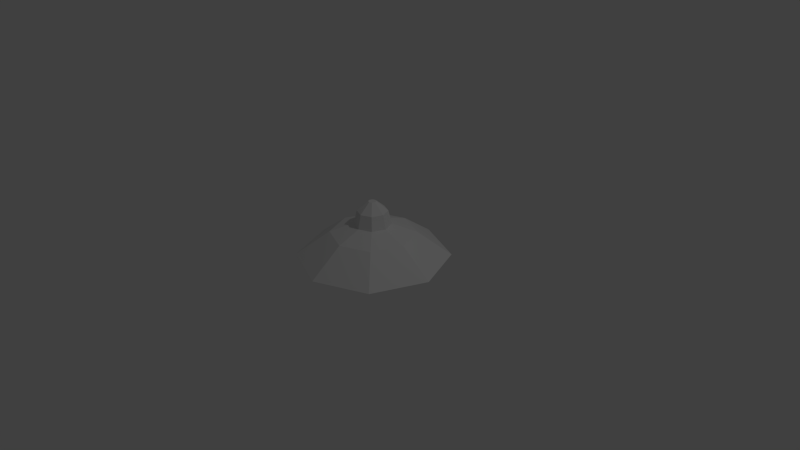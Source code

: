 # Source: UFO.blend  (saved by Blender 2.71.0; exported with 4.5.12 LTS)
import bpy
from mathutils import Matrix  # noqa: F401  (used for matrix-valued properties, if any)

bpy.ops.wm.read_factory_settings(use_empty=True)
scene = bpy.context.scene
scene.name = 'Scene'

# ---- collections
col_collection_1 = bpy.data.collections.new('Collection 1'); scene.collection.children.link(col_collection_1)

# ---- world
world_world = bpy.data.worlds.new('World'); scene.world = world_world
world_world.color = (0.05088, 0.05088, 0.05088)
world_world.use_sun_shadow = False
world_world.sun_shadow_jitter_overblur = 0.0
world_world.cycles.sampling_method = 'MANUAL'
world_world.cycles.sample_map_resolution = 256

# ---- cameras
cam_camera = bpy.data.cameras.new('Camera')
cam_camera.clip_end = 100.0
cam_camera.lens = 35.0
cam_camera.sensor_width = 32.0
cam_camera.sensor_height = 18.0
cam_camera.ortho_scale = 7.314
cam_camera.dof.focus_distance = 0.0
cam_camera.dof.aperture_fstop = 128.0

# ---- lights
light_lamp = bpy.data.lights.new('Lamp', 'POINT')
light_lamp.transmission_factor = 0.0
light_lamp.cutoff_distance = 30.0
light_lamp.energy = 100.0
light_lamp.shadow_buffer_clip_start = 1.001
light_lamp.shadow_soft_size = 0.1
light_lamp.shadow_maximum_resolution = 0.006
light_lamp.use_absolute_resolution = True
light_lamp.cycles.use_multiple_importance_sampling = False

# ---- meshes
me_circle = bpy.data.meshes.new('Circle')
me_circle.from_pydata([(0.0, 1.0, 0.0), (-0.7071, 0.7071, 0.0), (-1.0, -4.371e-08, 0.0), (-0.7071, -0.7071, 0.0), (8.742e-08, -1.0, 0.0), (0.7071, -0.7071, 0.0), (1.0, 1.192e-08, 0.0), (0.7071, 0.7071, 0.0), (0.0, 1.0, 0.0), (-0.7071, 0.7071, 0.0), (-1.0, -4.371e-08, 0.0), (-0.7071, -0.7071, 0.0), (8.742e-08, -1.0, 0.0), (0.7071, -0.7071, 0.0), (1.0, 1.192e-08, 0.0), (0.7071, 0.7071, 0.0), (0.0, 1.0, 0.0), (-0.7071, 0.7071, 0.0), (-1.0, -4.371e-08, 0.0), (-0.7071, -0.7071, 0.0), (8.742e-08, -1.0, 0.0), (0.7071, -0.7071, 0.0), (1.0, 1.192e-08, 0.0), (0.7071, 0.7071, 0.0), (3.302e-09, 0.5568, 0.3258), (-0.3937, 0.3937, 0.3258), (-0.5568, -2.434e-08, 0.3258), (-0.3937, -0.3937, 0.3258), (5.198e-08, -0.5568, 0.3258), (0.3937, -0.3937, 0.3258), (0.5568, 6.64e-09, 0.3258), (0.3937, 0.3937, 0.3258), (3.542e-09, 0.241, 0.4387), (-0.1704, 0.1704, 0.4387), (-0.241, -1.053e-08, 0.4387), (-0.1704, -0.1704, 0.4387), (2.461e-08, -0.241, 0.4387), (0.1704, -0.1704, 0.4387), (0.241, 2.874e-09, 0.4387), (0.1704, 0.1704, 0.4387), (4.215e-09, 0.1995, 0.6229), (-0.1411, 0.1411, 0.6229), (-0.1995, -8.722e-09, 0.6229), (-0.1411, -0.1411, 0.6229), (2.166e-08, -0.1995, 0.6229), (0.1411, -0.1411, 0.6229), (0.1995, 2.379e-09, 0.6229), (0.1411, 0.1411, 0.6229), (6.604e-09, 0.05222, 0.7517), (-0.03692, 0.03692, 0.7517), (-0.05222, -2.282e-09, 0.7517), (-0.03692, -0.03692, 0.7517), (1.117e-08, -0.05222, 0.7517), (0.03692, -0.03692, 0.7517), (0.05222, 6.227e-10, 0.7517), (0.03692, 0.03692, 0.7517), (3.829e-09, 0.4861, -0.2841), (-0.3437, 0.3437, -0.2841), (-0.4861, -2.125e-08, -0.2841), (-0.3437, -0.3437, -0.2841), (4.633e-08, -0.4861, -0.2841), (0.3437, -0.3437, -0.2841), (0.4861, 5.797e-09, -0.2841), (0.3437, 0.3437, -0.2841)], [], [(7, 0, 8, 15), (6, 7, 15, 14), (5, 6, 14, 13), (4, 5, 13, 12), (3, 4, 12, 11), (2, 3, 11, 10), (1, 2, 10, 9), (0, 1, 9, 8), (15, 8, 16, 23), (14, 15, 23, 22), (13, 14, 22, 21), (12, 13, 21, 20), (11, 12, 20, 19), (10, 11, 19, 18), (9, 10, 18, 17), (8, 9, 17, 16), (23, 16, 24, 31), (22, 23, 31, 30), (21, 22, 30, 29), (20, 21, 29, 28), (19, 20, 28, 27), (18, 19, 27, 26), (17, 18, 26, 25), (16, 17, 25, 24), (31, 24, 32, 39), (30, 31, 39, 38), (29, 30, 38, 37), (28, 29, 37, 36), (27, 28, 36, 35), (26, 27, 35, 34), (25, 26, 34, 33), (24, 25, 33, 32), (39, 32, 40, 47), (38, 39, 47, 46), (37, 38, 46, 45), (36, 37, 45, 44), (35, 36, 44, 43), (34, 35, 43, 42), (33, 34, 42, 41), (32, 33, 41, 40), (47, 40, 48, 55), (46, 47, 55, 54), (45, 46, 54, 53), (44, 45, 53, 52), (43, 44, 52, 51), (42, 43, 51, 50), (41, 42, 50, 49), (40, 41, 49, 48), (16, 23, 63, 56), (48, 55, 54), (50, 48, 54), (50, 54, 53), (53, 52, 50), (50, 49, 48), (52, 51, 50), (23, 22, 62, 63), (22, 21, 61, 62), (21, 20, 60, 61), (20, 19, 59, 60), (19, 18, 58, 59), (18, 17, 57, 58), (17, 16, 56, 57), (57, 56, 63), (58, 57, 63), (62, 61, 63), (59, 58, 61), (59, 61, 60), (61, 58, 63)])
me_circle.use_remesh_preserve_volume = False
me_circle.use_remesh_preserve_attributes = False
me_circle.use_mirror_vertex_groups = False
me_circle.update()

# ---- objects
ob_circle = bpy.data.objects.new('Circle', me_circle)
ob_lamp = bpy.data.objects.new('Lamp', light_lamp)
ob_camera = bpy.data.objects.new('Camera', cam_camera)

# ---- transforms, parenting, visibility, modifiers, constraints
ob_circle.location = (0.0, 0.0, 0.0)
ob_circle.lineart.crease_threshold = 0.0
ob_lamp.location = (4.076, 1.005, 5.904)
ob_lamp.rotation_euler = (0.6503, 0.05522, 1.866)
ob_lamp.lock_rotations_4d = False
ob_lamp.empty_display_type = 'ARROWS'
ob_lamp.color = (0.0, 0.0, 0.0, 0.0)
ob_lamp.lineart.crease_threshold = 0.0
ob_camera.location = (7.481, -6.508, 5.344)
ob_camera.rotation_euler = (1.109, 0.01082, 0.8149)
ob_camera.lock_rotations_4d = False
ob_camera.empty_display_type = 'ARROWS'
ob_camera.color = (0.0, 0.0, 0.0, 0.0)
ob_camera.display_type = 'WIRE'
ob_camera.lineart.crease_threshold = 0.0

# ---- collection membership
col_collection_1.objects.link(ob_circle)
col_collection_1.objects.link(ob_lamp)
col_collection_1.objects.link(ob_camera)

# ---- scene / render settings (as saved in the file)
scene.camera = ob_camera
scene.frame_start = 1; scene.frame_end = 250; scene.frame_set(1)
scene.render.engine = 'BLENDER_EEVEE_NEXT'
scene.render.resolution_percentage = 50
scene.render.dither_intensity = 0.0
scene.cycles.use_denoising = False
scene.cycles.samples = 10
scene.cycles.sampling_pattern = 'TABULATED_SOBOL'
scene.cycles.light_sampling_threshold = 0.0
scene.cycles.use_adaptive_sampling = False
scene.cycles.use_light_tree = False
scene.cycles.blur_glossy = 0.0
scene.cycles.volume_bounces = 1
scene.cycles.pixel_filter_type = 'GAUSSIAN'
scene.cycles.sample_clamp_indirect = 0.0
scene.view_settings.view_transform = 'Standard'
bpy.context.view_layer.update()
